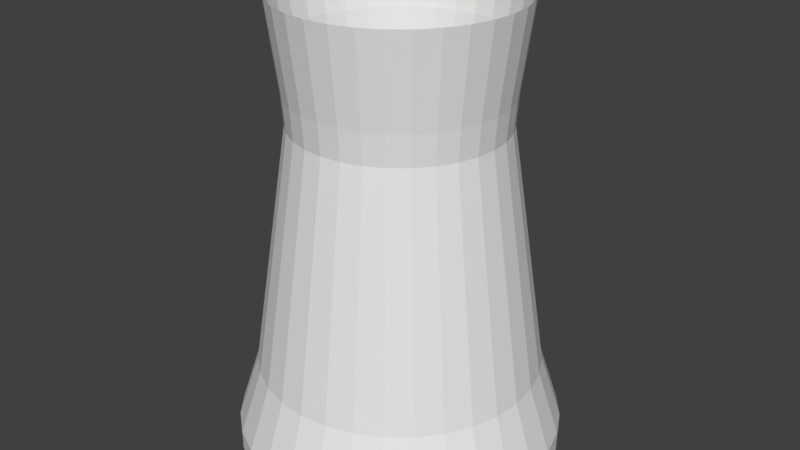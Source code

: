 # Source: Reactor_0.blend  (saved by Blender 2.78.0; exported with 4.5.12 LTS)
import bpy
from mathutils import Matrix  # noqa: F401  (used for matrix-valued properties, if any)

bpy.ops.wm.read_factory_settings(use_empty=True)
scene = bpy.context.scene
scene.name = 'Scene'

# ---- collections
col_collection_1 = bpy.data.collections.new('Collection 1'); scene.collection.children.link(col_collection_1)

# ---- world
world_world = bpy.data.worlds.new('World'); scene.world = world_world
world_world.color = (0.05088, 0.05088, 0.05088)
world_world.use_sun_shadow = False
world_world.sun_shadow_jitter_overblur = 0.0
world_world.cycles.sampling_method = 'MANUAL'

# ---- meshes
me_cylinder = bpy.data.meshes.new('Cylinder')
me_cylinder.from_pydata([(-0.4098, 0.9892, 9.049), (-0.4722, 1.14, -1.0), (-0.5949, 0.8903, 9.049), (-0.6855, 1.026, -1.0), (-0.7571, 0.7571, 9.049), (-0.8725, 0.8725, -1.0), (-0.8903, 0.5949, 9.049), (-1.026, 0.6855, -1.0), (-0.9892, 0.4098, 9.049), (-1.14, 0.4722, -1.0), (-1.05, 0.2089, 9.049), (-1.21, 0.2407, -1.0), (-1.071, 7.151e-07, 9.049), (-1.234, 8.26e-07, -1.0), (-1.05, -0.2089, 9.049), (-1.21, -0.2407, -1.0), (-0.9892, -0.4098, 9.049), (-1.14, -0.4722, -1.0), (-0.8903, -0.5949, 9.049), (-1.026, -0.6855, -1.0), (-0.7571, -0.7571, 9.049), (-0.8725, -0.8725, -1.0), (-0.5949, -0.8903, 9.049), (-0.6855, -1.026, -1.0), (-0.4098, -0.9892, 9.049), (-0.4722, -1.14, -1.0), (-0.2089, -1.05, 9.049), (-0.2407, -1.21, -1.0), (-4.267e-07, -1.071, 9.049), (-4.935e-07, -1.234, -1.0), (0.2089, -1.05, 9.049), (0.2407, -1.21, -1.0), (0.4098, -0.9892, 9.049), (0.4722, -1.14, -1.0), (0.5949, -0.8903, 9.049), (0.6855, -1.026, -1.0), (0.7571, -0.7571, 9.049), (0.8725, -0.8725, -1.0), (0.8903, -0.5949, 9.049), (1.026, -0.6855, -1.0), (0.9892, -0.4098, 9.049), (1.14, -0.4722, -1.0), (1.05, -0.2089, 9.049), (1.21, -0.2407, -1.0), (1.071, -2.38e-07, 9.049), (1.234, -2.722e-07, -1.0), (1.05, 0.2089, 9.049), (1.21, 0.2407, -1.0), (0.9892, 0.4098, 9.049), (1.14, 0.4722, -1.0), (0.8903, 0.5949, 9.049), (1.026, 0.6855, -1.0), (0.7571, 0.7571, 9.049), (0.8725, 0.8725, -1.0), (0.5949, 0.8903, 9.049), (0.6855, 1.026, -1.0), (0.4098, 0.9892, 9.049), (0.4722, 1.14, -1.0), (0.2089, 1.05, 9.049), (0.2407, 1.21, -1.0), (-7.779e-08, 1.071, 9.049), (-9.142e-08, 1.234, -1.0), (-0.2407, 1.21, -1.0), (-0.2089, 1.05, 9.049), (-0.1621, -0.8151, 57.53), (-3.258e-07, -0.831, 57.53), (0.1621, -0.8151, 57.53), (0.318, -0.7678, 57.53), (0.4617, -0.691, 57.53), (0.5876, -0.5876, 57.53), (0.691, -0.4617, 57.53), (0.7678, -0.318, 57.53), (0.8151, -0.1621, 57.53), (0.831, -1.857e-07, 57.53), (0.8151, 0.1621, 57.53), (0.7678, 0.318, 57.53), (0.691, 0.4617, 57.53), (0.5876, 0.5876, 57.53), (0.4617, 0.691, 57.53), (0.318, 0.7678, 57.53), (0.1621, 0.8151, 57.53), (-5.499e-08, 0.831, 57.53), (-0.318, -0.7678, 57.53), (-0.4617, -0.691, 57.53), (-0.5876, -0.5876, 57.53), (-0.691, -0.4617, 57.53), (-0.7678, -0.318, 57.53), (-0.8151, -0.1621, 57.53), (-0.831, 5.54e-07, 57.53), (-0.8151, 0.1621, 57.53), (-0.7678, 0.318, 57.53), (-0.691, 0.4617, 57.53), (-0.5876, 0.5876, 57.53), (-0.4617, 0.691, 57.53), (-0.318, 0.7678, 57.53), (-0.1621, 0.8151, 57.53), (-0.3023, -0.7298, 46.26), (-0.4389, -0.6568, 46.26), (-0.6568, 0.4389, 46.26), (-0.5586, 0.5586, 46.26), (0.5586, -0.5586, 46.26), (0.4389, -0.6568, 46.26), (0.4389, 0.6568, 46.26), (0.5586, 0.5586, 46.26), (-0.7748, -0.1541, 46.26), (-0.79, 5.269e-07, 46.26), (-3.092e-07, -0.79, 46.26), (-0.1541, -0.7748, 46.26), (0.7748, 0.1541, 46.26), (0.79, -1.762e-07, 46.26), (-0.5586, -0.5586, 46.26), (-0.4389, 0.6568, 46.26), (0.6568, -0.4389, 46.26), (0.3023, 0.7298, 46.26), (-0.7748, 0.1541, 46.26), (0.1541, -0.7748, 46.26), (0.7298, 0.3023, 46.26), (-0.6568, -0.4389, 46.26), (-0.3023, 0.7298, 46.26), (0.7298, -0.3023, 46.26), (0.1541, 0.7748, 46.26), (-0.7298, 0.3023, 46.26), (0.3023, -0.7298, 46.26), (0.6568, 0.4389, 46.26), (-0.7298, -0.3023, 46.26), (-0.1541, 0.7748, 46.26), (0.7748, -0.1541, 46.26), (-5.182e-08, 0.79, 46.26), (-0.4722, -1.14, -1.0), (-0.6855, -1.026, -1.0), (-0.2407, -1.21, -1.0), (-4.935e-07, -1.234, -1.0), (0.2407, -1.21, -1.0), (0.4722, -1.14, -1.0), (0.6855, -1.026, -1.0), (0.8725, -0.8725, -1.0), (1.026, -0.6855, -1.0), (1.14, -0.4722, -1.0), (1.21, -0.2407, -1.0), (1.234, -2.722e-07, -1.0), (1.21, 0.2407, -1.0), (1.14, 0.4722, -1.0), (1.026, 0.6855, -1.0), (0.8725, 0.8725, -1.0), (0.6855, 1.026, -1.0), (0.4722, 1.14, -1.0), (0.2407, 1.21, -1.0), (-9.142e-08, 1.234, -1.0), (-0.8725, -0.8725, -1.0), (-1.026, -0.6855, -1.0), (-1.14, -0.4722, -1.0), (-1.21, -0.2407, -1.0), (-1.234, 8.26e-07, -1.0), (-1.21, 0.2407, -1.0), (-1.14, 0.4722, -1.0), (-1.026, 0.6855, -1.0), (-0.8725, 0.8725, -1.0), (-0.6855, 1.026, -1.0), (-0.4722, 1.14, -1.0), (-0.2407, 1.21, -1.0), (-0.4722, -1.14, -4.0), (-0.6855, -1.026, -4.0), (-0.2407, -1.21, -4.0), (-4.935e-07, -1.234, -4.0), (0.2407, -1.21, -4.0), (0.4722, -1.14, -4.0), (0.6855, -1.026, -4.0), (0.8725, -0.8725, -4.0), (1.026, -0.6855, -4.0), (1.14, -0.4722, -4.0), (1.21, -0.2407, -4.0), (1.234, -2.722e-07, -4.0), (1.21, 0.2407, -4.0), (1.14, 0.4722, -4.0), (1.026, 0.6855, -4.0), (0.8725, 0.8725, -4.0), (0.6855, 1.026, -4.0), (0.4722, 1.14, -4.0), (0.2407, 1.21, -4.0), (-9.147e-08, 1.234, -4.0), (-0.8725, -0.8725, -4.0), (-1.026, -0.6855, -4.0), (-1.14, -0.4722, -4.0), (-1.21, -0.2407, -4.0), (-1.234, 8.26e-07, -4.0), (-1.21, 0.2407, -4.0), (-1.14, 0.4722, -4.0), (-1.026, 0.6855, -4.0), (-0.8725, 0.8725, -4.0), (-0.6855, 1.026, -4.0), (-0.4722, 1.14, -4.0), (-0.2407, 1.21, -4.0), (-0.1745, -0.8775, 64.64), (-3.532e-07, -0.8947, 64.64), (0.1745, -0.8775, 64.64), (0.3424, -0.8266, 64.64), (0.4971, -0.7439, 64.64), (0.6326, -0.6326, 64.64), (0.7439, -0.4971, 64.64), (0.8266, -0.3424, 64.64), (0.8775, -0.1745, 64.64), (0.8947, -2.002e-07, 64.64), (0.8775, 0.1745, 64.64), (0.8266, 0.3424, 64.64), (0.7439, 0.4971, 64.64), (0.6326, 0.6326, 64.64), (0.4971, 0.7439, 64.64), (0.3424, 0.8266, 64.64), (0.1745, 0.8775, 64.64), (-6.169e-08, 0.8947, 64.64), (-0.3424, -0.8266, 64.64), (-0.4971, -0.7439, 64.64), (-0.6326, -0.6326, 64.64), (-0.7439, -0.4971, 64.64), (-0.8266, -0.3424, 64.64), (-0.8775, -0.1745, 64.64), (-0.8947, 5.961e-07, 64.64), (-0.8775, 0.1745, 64.64), (-0.8266, 0.3424, 64.64), (-0.7439, 0.4971, 64.64), (-0.6326, 0.6326, 64.64), (-0.4971, 0.7439, 64.64), (-0.3424, 0.8266, 64.64), (-0.1745, 0.8775, 64.64), (-0.09295, -0.4673, -0.7954), (-1.425e-07, -0.4765, -0.7954), (0.09295, -0.4673, -0.7954), (0.1823, -0.4402, -0.7954), (0.2647, -0.3962, -0.7954), (0.3369, -0.3369, -0.7954), (0.3962, -0.2647, -0.7954), (0.4402, -0.1823, -0.7954), (0.4673, -0.09295, -0.7954), (0.4765, -1.09e-07, -0.7954), (0.4673, 0.09295, -0.7954), (0.4402, 0.1823, -0.7954), (0.3962, 0.2647, -0.7954), (0.3369, 0.3369, -0.7954), (0.2647, 0.3962, -0.7954), (0.1823, 0.4402, -0.7954), (0.09295, 0.4673, -0.7954), (1.272e-08, 0.4765, -0.7954), (-0.1823, -0.4402, -0.7954), (-0.2647, -0.3962, -0.7954), (-0.3369, -0.3369, -0.7954), (-0.3962, -0.2647, -0.7954), (-0.4402, -0.1823, -0.7954), (-0.4673, -0.09295, -0.7954), (-0.4765, 3.151e-07, -0.7954), (-0.4673, 0.09295, -0.7954), (-0.4402, 0.1823, -0.7954), (-0.3962, 0.2647, -0.7954), (-0.3369, 0.3369, -0.7954), (-0.2647, 0.3962, -0.7954), (-0.1823, 0.4402, -0.7954), (-0.09295, 0.4673, -0.7954)], [], [(41, 40, 38, 39), (43, 42, 40, 41), (45, 44, 42, 43), (47, 46, 44, 45), (49, 48, 46, 47), (51, 50, 48, 49), (53, 52, 50, 51), (55, 54, 52, 53), (57, 56, 54, 55), (59, 58, 56, 57), (61, 60, 58, 59), (39, 38, 36, 37), (37, 36, 34, 35), (35, 34, 32, 33), (33, 32, 30, 31), (31, 30, 28, 29), (29, 28, 26, 27), (27, 26, 24, 25), (25, 24, 22, 23), (23, 22, 20, 21), (21, 20, 18, 19), (19, 18, 16, 17), (17, 16, 14, 15), (15, 14, 12, 13), (13, 12, 10, 11), (11, 10, 8, 9), (9, 8, 6, 7), (7, 6, 4, 5), (5, 4, 2, 3), (3, 2, 0, 1), (15, 13, 152, 151), (1, 0, 63, 62), (62, 63, 60, 61), (97, 96, 82, 83), (92, 91, 219, 220), (99, 98, 91, 92), (101, 100, 69, 68), (103, 102, 78, 77), (105, 104, 87, 88), (107, 106, 65, 64), (109, 108, 74, 73), (110, 97, 83, 84), (111, 99, 92, 93), (100, 112, 70, 69), (102, 113, 79, 78), (114, 105, 88, 89), (106, 115, 66, 65), (108, 116, 75, 74), (117, 110, 84, 85), (118, 111, 93, 94), (112, 119, 71, 70), (113, 120, 80, 79), (121, 114, 89, 90), (115, 122, 67, 66), (116, 123, 76, 75), (124, 117, 85, 86), (125, 118, 94, 95), (119, 126, 72, 71), (120, 127, 81, 80), (98, 121, 90, 91), (122, 101, 68, 67), (123, 103, 77, 76), (104, 124, 86, 87), (127, 125, 95, 81), (126, 109, 73, 72), (96, 107, 64, 82), (24, 26, 107, 96), (42, 44, 109, 126), (60, 63, 125, 127), (14, 16, 124, 104), (50, 52, 103, 123), (32, 34, 101, 122), (6, 8, 121, 98), (58, 60, 127, 120), (40, 42, 126, 119), (63, 0, 118, 125), (16, 18, 117, 124), (48, 50, 123, 116), (30, 32, 122, 115), (8, 10, 114, 121), (56, 58, 120, 113), (38, 40, 119, 112), (0, 2, 111, 118), (18, 20, 110, 117), (46, 48, 116, 108), (28, 30, 115, 106), (10, 12, 105, 114), (54, 56, 113, 102), (36, 38, 112, 100), (2, 4, 99, 111), (20, 22, 97, 110), (44, 46, 108, 109), (26, 28, 106, 107), (12, 14, 104, 105), (52, 54, 102, 103), (34, 36, 100, 101), (4, 6, 98, 99), (22, 24, 96, 97), (148, 149, 181, 180), (37, 35, 134, 135), (55, 53, 143, 144), (23, 21, 148, 129), (5, 3, 157, 156), (29, 27, 130, 131), (47, 45, 139, 140), (13, 11, 153, 152), (39, 37, 135, 136), (57, 55, 144, 145), (21, 19, 149, 148), (3, 1, 158, 157), (31, 29, 131, 132), (49, 47, 140, 141), (11, 9, 154, 153), (41, 39, 136, 137), (59, 57, 145, 146), (19, 17, 150, 149), (1, 62, 159, 158), (33, 31, 132, 133), (51, 49, 141, 142), (9, 7, 155, 154), (43, 41, 137, 138), (17, 15, 151, 150), (62, 61, 147, 159), (61, 59, 146, 147), (35, 33, 133, 134), (53, 51, 142, 143), (25, 23, 129, 128), (7, 5, 156, 155), (27, 25, 128, 130), (45, 43, 138, 139), (136, 135, 167, 168), (149, 150, 182, 181), (137, 136, 168, 169), (150, 151, 183, 182), (138, 137, 169, 170), (151, 152, 184, 183), (139, 138, 170, 171), (152, 153, 185, 184), (140, 139, 171, 172), (153, 154, 186, 185), (141, 140, 172, 173), (154, 155, 187, 186), (142, 141, 173, 174), (128, 129, 161, 160), (155, 156, 188, 187), (143, 142, 174, 175), (130, 128, 160, 162), (156, 157, 189, 188), (144, 143, 175, 176), (131, 130, 162, 163), (157, 158, 190, 189), (145, 144, 176, 177), (132, 131, 163, 164), (158, 159, 191, 190), (146, 145, 177, 178), (133, 132, 164, 165), (159, 147, 179, 191), (147, 146, 178, 179), (134, 133, 165, 166), (129, 148, 180, 161), (135, 134, 166, 167), (219, 218, 250, 251), (78, 79, 207, 206), (65, 66, 194, 193), (93, 92, 220, 221), (79, 80, 208, 207), (66, 67, 195, 194), (94, 93, 221, 222), (80, 81, 209, 208), (67, 68, 196, 195), (95, 94, 222, 223), (82, 64, 192, 210), (68, 69, 197, 196), (81, 95, 223, 209), (83, 82, 210, 211), (69, 70, 198, 197), (84, 83, 211, 212), (70, 71, 199, 198), (85, 84, 212, 213), (71, 72, 200, 199), (86, 85, 213, 214), (72, 73, 201, 200), (87, 86, 214, 215), (73, 74, 202, 201), (88, 87, 215, 216), (74, 75, 203, 202), (89, 88, 216, 217), (75, 76, 204, 203), (90, 89, 217, 218), (76, 77, 205, 204), (91, 90, 218, 219), (77, 78, 206, 205), (64, 65, 193, 192), (231, 230, 229, 228, 227, 226, 225, 224, 242, 243, 244, 245, 246, 247, 248, 249, 250, 251, 252, 253, 254, 255, 241, 240, 239, 238, 237, 236, 235, 234, 233, 232), (205, 206, 238, 237), (192, 193, 225, 224), (220, 219, 251, 252), (206, 207, 239, 238), (193, 194, 226, 225), (221, 220, 252, 253), (207, 208, 240, 239), (194, 195, 227, 226), (222, 221, 253, 254), (208, 209, 241, 240), (195, 196, 228, 227), (223, 222, 254, 255), (210, 192, 224, 242), (196, 197, 229, 228), (209, 223, 255, 241), (211, 210, 242, 243), (197, 198, 230, 229), (212, 211, 243, 244), (198, 199, 231, 230), (213, 212, 244, 245), (199, 200, 232, 231), (214, 213, 245, 246), (200, 201, 233, 232), (215, 214, 246, 247), (201, 202, 234, 233), (216, 215, 247, 248), (202, 203, 235, 234), (217, 216, 248, 249), (203, 204, 236, 235), (218, 217, 249, 250), (204, 205, 237, 236), (237, 143, 142, 236), (236, 142, 141, 235), (238, 144, 143, 237), (144, 238, 239, 145), (240, 146, 145, 239), (146, 240, 241, 147), (147, 241, 255, 159), (254, 158, 159, 255), (158, 254, 253, 157), (252, 156, 157, 253), (156, 252, 251, 155), (154, 155, 251, 250), (250, 249, 153, 154), (249, 248, 152, 153), (151, 152, 248, 247), (247, 246, 150, 151), (246, 245, 149, 150), (244, 148, 149, 245), (243, 129, 148, 244), (129, 243, 242, 128), (224, 130, 128, 242), (130, 224, 225, 131), (226, 132, 131, 225), (132, 226, 227, 133), (228, 134, 133, 227), (229, 135, 134, 228), (230, 136, 135, 229), (231, 137, 136, 230), (232, 138, 137, 231), (233, 139, 138, 232), (234, 140, 139, 233), (235, 141, 140, 234)])
_uv = me_cylinder.uv_layers.new(name='UVMap')
_uv.uv.foreach_set('vector', [0.05482, 0.9388, 0.05778, 0.9388, 0.05778, 0.9417, 0.05482, 0.9417, 0.05482, 0.9388, 0.05778, 0.9388, 0.05778, 0.9417, 0.05482, 0.9417, 0.05482, 0.9388, 0.05778, 0.9388, 0.05778, 0.9417, 0.05482, 0.9417, 0.05482, 0.9388, 0.05778, 0.9388, 0.05778, 0.9417, 0.05482, 0.9417, 0.05482, 0.9388, 0.05778, 0.9388, 0.05778, 0.9417, 0.05482, 0.9417, 0.05482, 0.9388, 0.05778, 0.9388, 0.05778, 0.9417, 0.05482, 0.9417, 0.05482, 0.9388, 0.05778, 0.9388, 0.05778, 0.9417, 0.05482, 0.9417, 0.05482, 0.9388, 0.05778, 0.9388, 0.05778, 0.9417, 0.05482, 0.9417, 0.05482, 0.9388, 0.05778, 0.9388, 0.05778, 0.9417, 0.05482, 0.9417, 0.05482, 0.9388, 0.05778, 0.9388, 0.05778, 0.9417, 0.05482, 0.9417, 0.05482, 0.9388, 0.05778, 0.9388, 0.05778, 0.9417, 0.05482, 0.9417, 0.05482, 0.9388, 0.05778, 0.9388, 0.05778, 0.9417, 0.05482, 0.9417, 0.05482, 0.9388, 0.05778, 0.9388, 0.05778, 0.9417, 0.05482, 0.9417, 0.05482, 0.9388, 0.05778, 0.9388, 0.05778, 0.9417, 0.05482, 0.9417, 0.05482, 0.9388, 0.05778, 0.9388, 0.05778, 0.9417, 0.05482, 0.9417, 0.05482, 0.9388, 0.05778, 0.9388, 0.05778, 0.9417, 0.05482, 0.9417, 0.05482, 0.9388, 0.05778, 0.9388, 0.05778, 0.9417, 0.05482, 0.9417, 0.05482, 0.9388, 0.05778, 0.9388, 0.05778, 0.9417, 0.05482, 0.9417, 0.05482, 0.9388, 0.05778, 0.9388, 0.05778, 0.9417, 0.05482, 0.9417, 0.05482, 0.9388, 0.05778, 0.9388, 0.05778, 0.9417, 0.05482, 0.9417, 0.05482, 0.9388, 0.05778, 0.9388, 0.05778, 0.9417, 0.05482, 0.9417, 0.05482, 0.9388, 0.05778, 0.9388, 0.05778, 0.9417, 0.05482, 0.9417, 0.05482, 0.9388, 0.05778, 0.9388, 0.05778, 0.9417, 0.05482, 0.9417, 0.05482, 0.9388, 0.05778, 0.9388, 0.05778, 0.9417, 0.05482, 0.9417, 0.05482, 0.9388, 0.05778, 0.9388, 0.05778, 0.9417, 0.05482, 0.9417, 0.05482, 0.9388, 0.05778, 0.9388, 0.05778, 0.9417, 0.05482, 0.9417, 0.05482, 0.9388, 0.05778, 0.9388, 0.05778, 0.9417, 0.05482, 0.9417, 0.05482, 0.9388, 0.05778, 0.9388, 0.05778, 0.9417, 0.05482, 0.9417, 0.05482, 0.9388, 0.05778, 0.9388, 0.05778, 0.9417, 0.05482, 0.9417, 0.05482, 0.9388, 0.05778, 0.9388, 0.05778, 0.9417, 0.05482, 0.9417, 0.05482, 0.9388, 0.05778, 0.9388, 0.05778, 0.9417, 0.05482, 0.9417, 0.05482, 0.9388, 0.05778, 0.9388, 0.05778, 0.9417, 0.05482, 0.9417, 0.05482, 0.9388, 0.05778, 0.9388, 0.05778, 0.9417, 0.05482, 0.9417, 0.05482, 0.9388, 0.05778, 0.9388, 0.05778, 0.9417, 0.05482, 0.9417, 0.05482, 0.9388, 0.05778, 0.9388, 0.05778, 0.9417, 0.05482, 0.9417, 0.05482, 0.9388, 0.05778, 0.9388, 0.05778, 0.9417, 0.05482, 0.9417, 0.05482, 0.9388, 0.05778, 0.9388, 0.05778, 0.9417, 0.05482, 0.9417, 0.05482, 0.9388, 0.05778, 0.9388, 0.05778, 0.9417, 0.05482, 0.9417, 0.05482, 0.9388, 0.05778, 0.9388, 0.05778, 0.9417, 0.05482, 0.9417, 0.05482, 0.9388, 0.05778, 0.9388, 0.05778, 0.9417, 0.05482, 0.9417, 0.05482, 0.9388, 0.05778, 0.9388, 0.05778, 0.9417, 0.05482, 0.9417, 0.05482, 0.9388, 0.05778, 0.9388, 0.05778, 0.9417, 0.05482, 0.9417, 0.05482, 0.9388, 0.05778, 0.9388, 0.05778, 0.9417, 0.05482, 0.9417, 0.05482, 0.9388, 0.05778, 0.9388, 0.05778, 0.9417, 0.05482, 0.9417, 0.05482, 0.9388, 0.05778, 0.9388, 0.05778, 0.9417, 0.05482, 0.9417, 0.05482, 0.9388, 0.05778, 0.9388, 0.05778, 0.9417, 0.05482, 0.9417, 0.05482, 0.9388, 0.05778, 0.9388, 0.05778, 0.9417, 0.05482, 0.9417, 0.05482, 0.9388, 0.05778, 0.9388, 0.05778, 0.9417, 0.05482, 0.9417, 0.05482, 0.9388, 0.05778, 0.9388, 0.05778, 0.9417, 0.05482, 0.9417, 0.05482, 0.9388, 0.05778, 0.9388, 0.05778, 0.9417, 0.05482, 0.9417, 0.05482, 0.9388, 0.05778, 0.9388, 0.05778, 0.9417, 0.05482, 0.9417, 0.05482, 0.9388, 0.05778, 0.9388, 0.05778, 0.9417, 0.05482, 0.9417, 0.05482, 0.9388, 0.05778, 0.9388, 0.05778, 0.9417, 0.05482, 0.9417, 0.05482, 0.9388, 0.05778, 0.9388, 0.05778, 0.9417, 0.05482, 0.9417, 0.05482, 0.9388, 0.05778, 0.9388, 0.05778, 0.9417, 0.05482, 0.9417, 0.05482, 0.9388, 0.05778, 0.9388, 0.05778, 0.9417, 0.05482, 0.9417, 0.05482, 0.9388, 0.05778, 0.9388, 0.05778, 0.9417, 0.05482, 0.9417, 0.05482, 0.9388, 0.05778, 0.9388, 0.05778, 0.9417, 0.05482, 0.9417, 0.05482, 0.9388, 0.05778, 0.9388, 0.05778, 0.9417, 0.05482, 0.9417, 0.05482, 0.9388, 0.05778, 0.9388, 0.05778, 0.9417, 0.05482, 0.9417, 0.05482, 0.9388, 0.05778, 0.9388, 0.05778, 0.9417, 0.05482, 0.9417, 0.05482, 0.9388, 0.05778, 0.9388, 0.05778, 0.9417, 0.05482, 0.9417, 0.05482, 0.9388, 0.05778, 0.9388, 0.05778, 0.9417, 0.05482, 0.9417, 0.05482, 0.9388, 0.05778, 0.9388, 0.05778, 0.9417, 0.05482, 0.9417, 0.05482, 0.9388, 0.05778, 0.9388, 0.05778, 0.9417, 0.05482, 0.9417, 0.05482, 0.9388, 0.05778, 0.9388, 0.05778, 0.9417, 0.05482, 0.9417, 0.05482, 0.9388, 0.05778, 0.9388, 0.05778, 0.9417, 0.05482, 0.9417, 0.05482, 0.9388, 0.05778, 0.9388, 0.05778, 0.9417, 0.05482, 0.9417, 0.05482, 0.9388, 0.05778, 0.9388, 0.05778, 0.9417, 0.05482, 0.9417, 0.05482, 0.9388, 0.05778, 0.9388, 0.05778, 0.9417, 0.05482, 0.9417, 0.05482, 0.9388, 0.05778, 0.9388, 0.05778, 0.9417, 0.05482, 0.9417, 0.05482, 0.9388, 0.05778, 0.9388, 0.05778, 0.9417, 0.05482, 0.9417, 0.05482, 0.9388, 0.05778, 0.9388, 0.05778, 0.9417, 0.05482, 0.9417, 0.05482, 0.9388, 0.05778, 0.9388, 0.05778, 0.9417, 0.05482, 0.9417, 0.05482, 0.9388, 0.05778, 0.9388, 0.05778, 0.9417, 0.05482, 0.9417, 0.05482, 0.9388, 0.05778, 0.9388, 0.05778, 0.9417, 0.05482, 0.9417, 0.05482, 0.9388, 0.05778, 0.9388, 0.05778, 0.9417, 0.05482, 0.9417, 0.05482, 0.9388, 0.05778, 0.9388, 0.05778, 0.9417, 0.05482, 0.9417, 0.05482, 0.9388, 0.05778, 0.9388, 0.05778, 0.9417, 0.05482, 0.9417, 0.05482, 0.9388, 0.05778, 0.9388, 0.05778, 0.9417, 0.05482, 0.9417, 0.05482, 0.9388, 0.05778, 0.9388, 0.05778, 0.9417, 0.05482, 0.9417, 0.05482, 0.9388, 0.05778, 0.9388, 0.05778, 0.9417, 0.05482, 0.9417, 0.05482, 0.9388, 0.05778, 0.9388, 0.05778, 0.9417, 0.05482, 0.9417, 0.05482, 0.9388, 0.05778, 0.9388, 0.05778, 0.9417, 0.05482, 0.9417, 0.05482, 0.9388, 0.05778, 0.9388, 0.05778, 0.9417, 0.05482, 0.9417, 0.05482, 0.9388, 0.05778, 0.9388, 0.05778, 0.9417, 0.05482, 0.9417, 0.05482, 0.9388, 0.05778, 0.9388, 0.05778, 0.9417, 0.05482, 0.9417, 0.05482, 0.9388, 0.05778, 0.9388, 0.05778, 0.9417, 0.05482, 0.9417, 0.05482, 0.9388, 0.05778, 0.9388, 0.05778, 0.9417, 0.05482, 0.9417, 0.05482, 0.9388, 0.05778, 0.9388, 0.05778, 0.9417, 0.05482, 0.9417, 0.05482, 0.9388, 0.05778, 0.9388, 0.05778, 0.9417, 0.05482, 0.9417, 0.05482, 0.9388, 0.05778, 0.9388, 0.05778, 0.9417, 0.05482, 0.9417, 0.05482, 0.9388, 0.05778, 0.9388, 0.05778, 0.9417, 0.05482, 0.9417, 0.05482, 0.9388, 0.05778, 0.9388, 0.05778, 0.9417, 0.05482, 0.9417, 0.05482, 0.9388, 0.05778, 0.9388, 0.05778, 0.9417, 0.05482, 0.9417, 0.05482, 0.9388, 0.05778, 0.9388, 0.05778, 0.9417, 0.05482, 0.9417, 0.05482, 0.9388, 0.05778, 0.9388, 0.05778, 0.9417, 0.05482, 0.9417, 0.05482, 0.9388, 0.05778, 0.9388, 0.05778, 0.9417, 0.05482, 0.9417, 0.125, -0.0007173, 0.9852, -0.0007173, 0.9852, 1.013, 0.125, 1.013, 0.05482, 0.9388, 0.05778, 0.9388, 0.05778, 0.9417, 0.05482, 0.9417, 0.05482, 0.9388, 0.05778, 0.9388, 0.05778, 0.9417, 0.05482, 0.9417, 0.05482, 0.9388, 0.05778, 0.9388, 0.05778, 0.9417, 0.05482, 0.9417, 0.05482, 0.9388, 0.05778, 0.9388, 0.05778, 0.9417, 0.05482, 0.9417, 0.05482, 0.9388, 0.05778, 0.9388, 0.05778, 0.9417, 0.05482, 0.9417, 0.05482, 0.9388, 0.05778, 0.9388, 0.05778, 0.9417, 0.05482, 0.9417, 0.05482, 0.9388, 0.05778, 0.9388, 0.05778, 0.9417, 0.05482, 0.9417, 0.05482, 0.9388, 0.05778, 0.9388, 0.05778, 0.9417, 0.05482, 0.9417, 0.05482, 0.9388, 0.05778, 0.9388, 0.05778, 0.9417, 0.05482, 0.9417, 0.05482, 0.9388, 0.05778, 0.9388, 0.05778, 0.9417, 0.05482, 0.9417, 0.05482, 0.9388, 0.05778, 0.9388, 0.05778, 0.9417, 0.05482, 0.9417, 0.05482, 0.9388, 0.05778, 0.9388, 0.05778, 0.9417, 0.05482, 0.9417, 0.05482, 0.9388, 0.05778, 0.9388, 0.05778, 0.9417, 0.05482, 0.9417, 0.05482, 0.9388, 0.05778, 0.9388, 0.05778, 0.9417, 0.05482, 0.9417, 0.05482, 0.9388, 0.05778, 0.9388, 0.05778, 0.9417, 0.05482, 0.9417, 0.05482, 0.9388, 0.05778, 0.9388, 0.05778, 0.9417, 0.05482, 0.9417, 0.05482, 0.9388, 0.05778, 0.9388, 0.05778, 0.9417, 0.05482, 0.9417, 0.05482, 0.9388, 0.05778, 0.9388, 0.05778, 0.9417, 0.05482, 0.9417, 0.05482, 0.9388, 0.05778, 0.9388, 0.05778, 0.9417, 0.05482, 0.9417, 0.05482, 0.9388, 0.05778, 0.9388, 0.05778, 0.9417, 0.05482, 0.9417, 0.05482, 0.9388, 0.05778, 0.9388, 0.05778, 0.9417, 0.05482, 0.9417, 0.05482, 0.9388, 0.05778, 0.9388, 0.05778, 0.9417, 0.05482, 0.9417, 0.05482, 0.9388, 0.05778, 0.9388, 0.05778, 0.9417, 0.05482, 0.9417, 0.05482, 0.9388, 0.05778, 0.9388, 0.05778, 0.9417, 0.05482, 0.9417, 0.05482, 0.9388, 0.05778, 0.9388, 0.05778, 0.9417, 0.05482, 0.9417, 0.05482, 0.9388, 0.05778, 0.9388, 0.05778, 0.9417, 0.05482, 0.9417, 0.05482, 0.9388, 0.05778, 0.9388, 0.05778, 0.9417, 0.05482, 0.9417, 0.05482, 0.9388, 0.05778, 0.9388, 0.05778, 0.9417, 0.05482, 0.9417, 0.05482, 0.9388, 0.05778, 0.9388, 0.05778, 0.9417, 0.05482, 0.9417, 0.05482, 0.9388, 0.05778, 0.9388, 0.05778, 0.9417, 0.05482, 0.9417, 0.05482, 0.9388, 0.05778, 0.9388, 0.05778, 0.9417, 0.05482, 0.9417, 0.125, -0.0007173, 0.9852, -0.0007173, 0.9852, 1.013, 0.125, 1.013, 0.125, -0.0007173, 0.9852, -0.0007173, 0.9852, 1.013, 0.125, 1.013, 0.125, -0.0007173, 0.9852, -0.0007173, 0.9852, 1.013, 0.125, 1.013, 0.125, -0.0007173, 0.9852, -0.0007173, 0.9852, 1.013, 0.125, 1.013, 0.125, -0.0007173, 0.9852, -0.0007173, 0.9852, 1.013, 0.125, 1.013, 0.125, -0.0007173, 0.9852, -0.0007173, 0.9852, 1.013, 0.125, 1.013, 0.125, -0.0007173, 0.9852, -0.0007173, 0.9852, 1.013, 0.125, 1.013, 0.125, -0.0007173, 0.9852, -0.0007173, 0.9852, 1.013, 0.125, 1.013, 0.125, -0.0007173, 0.9852, -0.0007173, 0.9852, 1.013, 0.125, 1.013, 0.125, -0.0007173, 0.9852, -0.0007173, 0.9852, 1.013, 0.125, 1.013, 0.125, -0.0007173, 0.9852, -0.0007173, 0.9852, 1.013, 0.125, 1.013, 0.125, -0.0007173, 0.9852, -0.0007173, 0.9852, 1.013, 0.125, 1.013, 0.125, -0.0007173, 0.9852, -0.0007173, 0.9852, 1.013, 0.125, 1.013, 0.125, -0.0007173, 0.9852, -0.0007173, 0.9852, 1.013, 0.125, 1.013, 0.125, -0.0007173, 0.9852, -0.0007173, 0.9852, 1.013, 0.125, 1.013, 0.125, -0.0007173, 0.9852, -0.0007173, 0.9852, 1.013, 0.125, 1.013, 0.125, -0.0007173, 0.9852, -0.0007173, 0.9852, 1.013, 0.125, 1.013, 0.125, -0.0007173, 0.9852, -0.0007173, 0.9852, 1.013, 0.125, 1.013, 0.125, -0.0007173, 0.9852, -0.0007173, 0.9852, 1.013, 0.125, 1.013, 0.125, -0.0007173, 0.9852, -0.0007173, 0.9852, 1.013, 0.125, 1.013, 0.125, -0.0007173, 0.9852, -0.0007173, 0.9852, 1.013, 0.125, 1.013, 0.125, -0.0007173, 0.9852, -0.0007173, 0.9852, 1.013, 0.125, 1.013, 0.125, -0.0007173, 0.9852, -0.0007173, 0.9852, 1.013, 0.125, 1.013, 0.125, -0.0007173, 0.9852, -0.0007173, 0.9852, 1.013, 0.125, 1.013, 0.125, -0.0007173, 0.9852, -0.0007173, 0.9852, 1.013, 0.125, 1.013, 0.125, -0.0007173, 0.9852, -0.0007173, 0.9852, 1.013, 0.125, 1.013, 0.125, -0.0007173, 0.9852, -0.0007173, 0.9852, 1.013, 0.125, 1.013, 0.125, -0.0007173, 0.9852, -0.0007173, 0.9852, 1.013, 0.125, 1.013, 0.125, -0.0007173, 0.9852, -0.0007173, 0.9852, 1.013, 0.125, 1.013, 0.125, -0.0007173, 0.9852, -0.0007173, 0.9852, 1.013, 0.125, 1.013, 0.125, -0.0007173, 0.9852, -0.0007173, 0.9852, 1.013, 0.125, 1.013, 0.05482, 0.9388, 0.05778, 0.9388, 0.05778, 0.9417, 0.05482, 0.9417, 0.05482, 0.9388, 0.05778, 0.9388, 0.05778, 0.9417, 0.05482, 0.9417, 0.05482, 0.9388, 0.05778, 0.9388, 0.05778, 0.9417, 0.05482, 0.9417, 0.05482, 0.9388, 0.05778, 0.9388, 0.05778, 0.9417, 0.05482, 0.9417, 0.05482, 0.9388, 0.05778, 0.9388, 0.05778, 0.9417, 0.05482, 0.9417, 0.05482, 0.9388, 0.05778, 0.9388, 0.05778, 0.9417, 0.05482, 0.9417, 0.05482, 0.9388, 0.05778, 0.9388, 0.05778, 0.9417, 0.05482, 0.9417, 0.05482, 0.9388, 0.05778, 0.9388, 0.05778, 0.9417, 0.05482, 0.9417, 0.05482, 0.9388, 0.05778, 0.9388, 0.05778, 0.9417, 0.05482, 0.9417, 0.05482, 0.9388, 0.05778, 0.9388, 0.05778, 0.9417, 0.05482, 0.9417, 0.05482, 0.9388, 0.05778, 0.9388, 0.05778, 0.9417, 0.05482, 0.9417, 0.05482, 0.9388, 0.05778, 0.9388, 0.05778, 0.9417, 0.05482, 0.9417, 0.05482, 0.9388, 0.05778, 0.9388, 0.05778, 0.9417, 0.05482, 0.9417, 0.05482, 0.9388, 0.05778, 0.9388, 0.05778, 0.9417, 0.05482, 0.9417, 0.05482, 0.9388, 0.05778, 0.9388, 0.05778, 0.9417, 0.05482, 0.9417, 0.05482, 0.9388, 0.05778, 0.9388, 0.05778, 0.9417, 0.05482, 0.9417, 0.05482, 0.9388, 0.05778, 0.9388, 0.05778, 0.9417, 0.05482, 0.9417, 0.05482, 0.9388, 0.05778, 0.9388, 0.05778, 0.9417, 0.05482, 0.9417, 0.05482, 0.9388, 0.05778, 0.9388, 0.05778, 0.9417, 0.05482, 0.9417, 0.05482, 0.9388, 0.05778, 0.9388, 0.05778, 0.9417, 0.05482, 0.9417, 0.05482, 0.9388, 0.05778, 0.9388, 0.05778, 0.9417, 0.05482, 0.9417, 0.05482, 0.9388, 0.05778, 0.9388, 0.05778, 0.9417, 0.05482, 0.9417, 0.05482, 0.9388, 0.05778, 0.9388, 0.05778, 0.9417, 0.05482, 0.9417, 0.05482, 0.9388, 0.05778, 0.9388, 0.05778, 0.9417, 0.05482, 0.9417, 0.05482, 0.9388, 0.05778, 0.9388, 0.05778, 0.9417, 0.05482, 0.9417, 0.05482, 0.9388, 0.05778, 0.9388, 0.05778, 0.9417, 0.05482, 0.9417, 0.05482, 0.9388, 0.05778, 0.9388, 0.05778, 0.9417, 0.05482, 0.9417, 0.05482, 0.9388, 0.05778, 0.9388, 0.05778, 0.9417, 0.05482, 0.9417, 0.05482, 0.9388, 0.05778, 0.9388, 0.05778, 0.9417, 0.05482, 0.9417, 0.05482, 0.9388, 0.05778, 0.9388, 0.05778, 0.9417, 0.05482, 0.9417, 0.05482, 0.9388, 0.05778, 0.9388, 0.05778, 0.9417, 0.05482, 0.9417, 0.05482, 0.9388, 0.05778, 0.9388, 0.05778, 0.9417, 0.05482, 0.9417, 0.0563, 0.9417, 0.05601, 0.9417, 0.05573, 0.9416, 0.05548, 0.9415, 0.05525, 0.9413, 0.05507, 0.9411, 0.05493, 0.9408, 0.05485, 0.9405, 0.05482, 0.9403, 0.05485, 0.94, 0.05493, 0.9397, 0.05507, 0.9394, 0.05525, 0.9392, 0.05548, 0.939, 0.05573, 0.9389, 0.05601, 0.9388, 0.0563, 0.9388, 0.05659, 0.9388, 0.05687, 0.9389, 0.05712, 0.939, 0.05735, 0.9392, 0.05753, 0.9394, 0.05767, 0.9397, 0.05775, 0.94, 0.05778, 0.9403, 0.05775, 0.9405, 0.05767, 0.9408, 0.05753, 0.9411, 0.05735, 0.9413, 0.05712, 0.9415, 0.05687, 0.9416, 0.05659, 0.9417, 0.05482, 0.9388, 0.05778, 0.9388, 0.05778, 0.9417, 0.05482, 0.9417, 0.05482, 0.9388, 0.05778, 0.9388, 0.05778, 0.9417, 0.05482, 0.9417, 0.05482, 0.9388, 0.05778, 0.9388, 0.05778, 0.9417, 0.05482, 0.9417, 0.05482, 0.9388, 0.05778, 0.9388, 0.05778, 0.9417, 0.05482, 0.9417, 0.05482, 0.9388, 0.05778, 0.9388, 0.05778, 0.9417, 0.05482, 0.9417, 0.05482, 0.9388, 0.05778, 0.9388, 0.05778, 0.9417, 0.05482, 0.9417, 0.05482, 0.9388, 0.05778, 0.9388, 0.05778, 0.9417, 0.05482, 0.9417, 0.05482, 0.9388, 0.05778, 0.9388, 0.05778, 0.9417, 0.05482, 0.9417, 0.05482, 0.9388, 0.05778, 0.9388, 0.05778, 0.9417, 0.05482, 0.9417, 0.05482, 0.9388, 0.05778, 0.9388, 0.05778, 0.9417, 0.05482, 0.9417, 0.05482, 0.9388, 0.05778, 0.9388, 0.05778, 0.9417, 0.05482, 0.9417, 0.05482, 0.9388, 0.05778, 0.9388, 0.05778, 0.9417, 0.05482, 0.9417, 0.05482, 0.9388, 0.05778, 0.9388, 0.05778, 0.9417, 0.05482, 0.9417, 0.05482, 0.9388, 0.05778, 0.9388, 0.05778, 0.9417, 0.05482, 0.9417, 0.05482, 0.9388, 0.05778, 0.9388, 0.05778, 0.9417, 0.05482, 0.9417, 0.05482, 0.9388, 0.05778, 0.9388, 0.05778, 0.9417, 0.05482, 0.9417, 0.05482, 0.9388, 0.05778, 0.9388, 0.05778, 0.9417, 0.05482, 0.9417, 0.05482, 0.9388, 0.05778, 0.9388, 0.05778, 0.9417, 0.05482, 0.9417, 0.05482, 0.9388, 0.05778, 0.9388, 0.05778, 0.9417, 0.05482, 0.9417, 0.05482, 0.9388, 0.05778, 0.9388, 0.05778, 0.9417, 0.05482, 0.9417, 0.05482, 0.9388, 0.05778, 0.9388, 0.05778, 0.9417, 0.05482, 0.9417, 0.05482, 0.9388, 0.05778, 0.9388, 0.05778, 0.9417, 0.05482, 0.9417, 0.05482, 0.9388, 0.05778, 0.9388, 0.05778, 0.9417, 0.05482, 0.9417, 0.05482, 0.9388, 0.05778, 0.9388, 0.05778, 0.9417, 0.05482, 0.9417, 0.05482, 0.9388, 0.05778, 0.9388, 0.05778, 0.9417, 0.05482, 0.9417, 0.05482, 0.9388, 0.05778, 0.9388, 0.05778, 0.9417, 0.05482, 0.9417, 0.05482, 0.9388, 0.05778, 0.9388, 0.05778, 0.9417, 0.05482, 0.9417, 0.05482, 0.9388, 0.05778, 0.9388, 0.05778, 0.9417, 0.05482, 0.9417, 0.05482, 0.9388, 0.05778, 0.9388, 0.05778, 0.9417, 0.05482, 0.9417, 0.05482, 0.9388, 0.05778, 0.9388, 0.05778, 0.9417, 0.05482, 0.9417, 0.05482, 0.9388, 0.05778, 0.9388, 0.05778, 0.9417, 0.05482, 0.9417, 0.05627, 0.931, 0.05627, 0.931, 0.05627, 0.931, 0.05627, 0.931, 0.05627, 0.931, 0.05627, 0.931, 0.05627, 0.931, 0.05627, 0.931, 0.05627, 0.931, 0.05627, 0.931, 0.05627, 0.931, 0.05627, 0.931, 0.05627, 0.931, 0.05627, 0.931, 0.05627, 0.931, 0.05627, 0.931, 0.05627, 0.931, 0.05627, 0.931, 0.05627, 0.931, 0.05627, 0.931, 0.05627, 0.931, 0.05627, 0.931, 0.05627, 0.931, 0.05627, 0.931, 0.05627, 0.931, 0.05627, 0.931, 0.05627, 0.931, 0.05627, 0.931, 0.05627, 0.931, 0.05627, 0.931, 0.05627, 0.931, 0.05627, 0.931, 0.05627, 0.931, 0.05627, 0.931, 0.05627, 0.931, 0.05627, 0.931, 0.05627, 0.931, 0.05627, 0.931, 0.05627, 0.931, 0.05627, 0.931, 0.05627, 0.931, 0.05627, 0.931, 0.05627, 0.931, 0.05627, 0.931, 0.05627, 0.931, 0.05627, 0.931, 0.05627, 0.931, 0.05627, 0.931, 0.05627, 0.931, 0.05627, 0.931, 0.05627, 0.931, 0.05627, 0.931, 0.05627, 0.931, 0.05627, 0.931, 0.05627, 0.931, 0.05627, 0.931, 0.05627, 0.931, 0.05627, 0.931, 0.05627, 0.931, 0.05627, 0.931, 0.05627, 0.931, 0.05627, 0.931, 0.05627, 0.931, 0.05627, 0.931, 0.05627, 0.931, 0.05627, 0.931, 0.05627, 0.931, 0.05627, 0.931, 0.05627, 0.931, 0.05627, 0.931, 0.05627, 0.931, 0.05627, 0.931, 0.05627, 0.931, 0.05627, 0.931, 0.05627, 0.931, 0.05627, 0.931, 0.05627, 0.931, 0.05627, 0.931, 0.05627, 0.931, 0.05627, 0.931, 0.05627, 0.931, 0.05627, 0.931, 0.05627, 0.931, 0.05627, 0.931, 0.05627, 0.931, 0.05627, 0.931, 0.05627, 0.931, 0.05627, 0.931, 0.05627, 0.931, 0.05627, 0.931, 0.05627, 0.931, 0.05627, 0.931, 0.05627, 0.931, 0.05627, 0.931, 0.05627, 0.931, 0.05627, 0.931, 0.05627, 0.931, 0.05627, 0.931, 0.05627, 0.931, 0.05627, 0.931, 0.05627, 0.931, 0.05627, 0.931, 0.05627, 0.931, 0.05627, 0.931, 0.05627, 0.931, 0.05627, 0.931, 0.05627, 0.931, 0.05627, 0.931, 0.05627, 0.931, 0.05627, 0.931, 0.05627, 0.931, 0.05627, 0.931, 0.05627, 0.931, 0.05627, 0.931, 0.05627, 0.931, 0.05627, 0.931, 0.05627, 0.931, 0.05627, 0.931, 0.05627, 0.931, 0.05627, 0.931, 0.05627, 0.931, 0.05627, 0.931, 0.05627, 0.931, 0.05627, 0.931, 0.05627, 0.931, 0.05627, 0.931, 0.05627, 0.931, 0.05627, 0.931])
me_cylinder.use_remesh_preserve_volume = False
me_cylinder.use_remesh_preserve_attributes = False
me_cylinder.use_mirror_vertex_groups = False
me_cylinder.update()

# ---- objects
ob_cylinder = bpy.data.objects.new('Cylinder', me_cylinder)

# ---- transforms, parenting, visibility, modifiers, constraints
ob_cylinder.location = (0.0, 0.0, 0.0)
ob_cylinder.scale = (20.0, 20.0, 1.0)
ob_cylinder.lineart.crease_threshold = 0.0

# ---- collection membership
col_collection_1.objects.link(ob_cylinder)

# ---- scene / render settings (as saved in the file)
scene.frame_start = 1; scene.frame_end = 250; scene.frame_set(1)
scene.render.engine = 'BLENDER_EEVEE_NEXT'
scene.render.resolution_percentage = 50
scene.render.dither_intensity = 0.0
scene.cycles.use_denoising = False
scene.cycles.samples = 128
scene.cycles.sampling_pattern = 'TABULATED_SOBOL'
scene.cycles.light_sampling_threshold = 0.0
scene.cycles.use_adaptive_sampling = False
scene.cycles.use_light_tree = False
scene.cycles.blur_glossy = 0.0
scene.cycles.sample_clamp_indirect = 0.0
scene.view_settings.view_transform = 'Standard'
bpy.context.view_layer.update()

# ---- added for rendering (the .blend has no active camera and no usable light): camera, sun
cam_auto = bpy.data.cameras.new('AutoCamera')
cam_auto.lens = 50.0
cam_auto.sensor_width = 36.0
cam_auto.clip_end = 1589.57
ob_auto_camera = bpy.data.objects.new('AutoCamera', cam_auto)
scene.collection.objects.link(ob_auto_camera)
ob_auto_camera.location = (90.5739, -108.689, 102.779)
ob_auto_camera.rotation_euler = (1.09748, -7.21219e-08, 0.694738)
scene.camera = ob_auto_camera
light_auto_sun = bpy.data.lights.new('AutoSun', 'SUN')
light_auto_sun.energy = 3.0
light_auto_sun.angle = 0.0523599
ob_auto_sun = bpy.data.objects.new('AutoSun', light_auto_sun)
scene.collection.objects.link(ob_auto_sun)
ob_auto_sun.rotation_euler = (0.872665, 0.174533, 0.523599)
bpy.context.view_layer.update()
